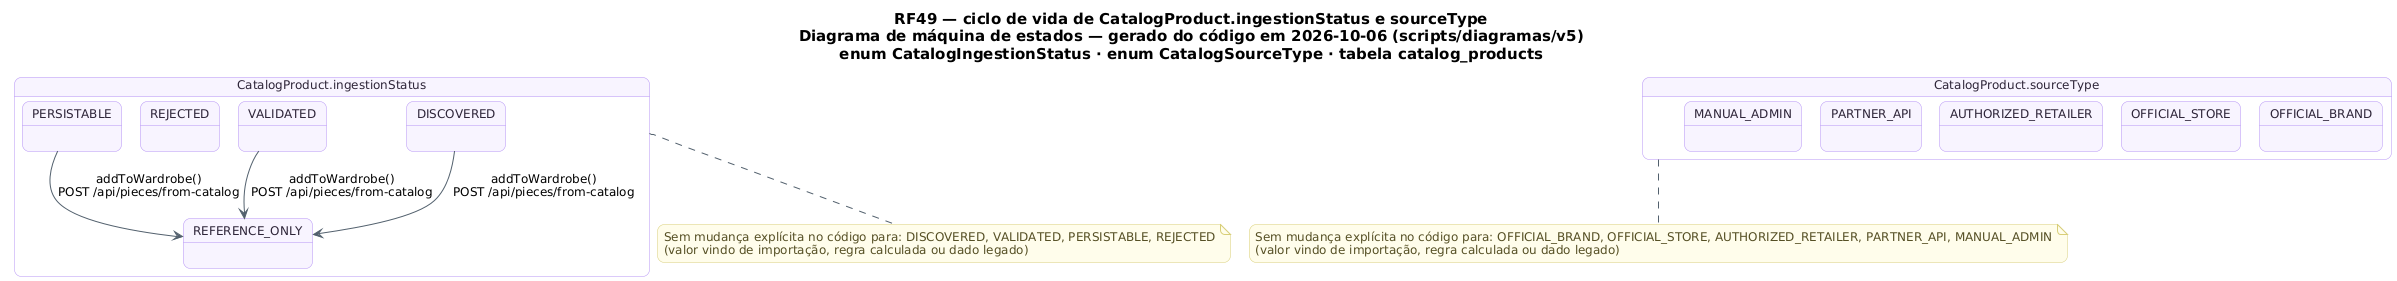

The diagram above was rendered by PlantUML. Its source (embedded in the PNG):
@startuml RF49_MaquinaDeEstados_ItemColetado
!pragma layout smetana
skinparam backgroundColor #FFFFFF
skinparam shadowing false
skinparam defaultFontName "DejaVu Sans"
skinparam defaultFontSize 12
skinparam titleFontSize 15
skinparam roundcorner 14
skinparam ArrowColor #52606D
skinparam note {
  BackgroundColor #FFFDEB
  BorderColor #D8CE78
  FontColor #554F24
}
skinparam state {
  BackgroundColor #F8F4FF
  BorderColor #B695F5
  FontColor #2D2438
  StartColor #20A77A
  EndColor #4B5563
}
title RF49 — ciclo de vida de CatalogProduct.ingestionStatus e sourceType\nDiagrama de máquina de estados — gerado do código em 2026-10-06 (scripts/diagramas/v5)\nenum CatalogIngestionStatus · enum CatalogSourceType · tabela catalog_products

state "CatalogProduct.ingestionStatus" as Ciclo_CatalogProduct {
  state Ciclo_CatalogProduct_DISCOVERED as "DISCOVERED"
  state Ciclo_CatalogProduct_VALIDATED as "VALIDATED"
  state Ciclo_CatalogProduct_PERSISTABLE as "PERSISTABLE"
  state Ciclo_CatalogProduct_REFERENCE_ONLY as "REFERENCE_ONLY"
  state Ciclo_CatalogProduct_REJECTED as "REJECTED"
}
Ciclo_CatalogProduct_DISCOVERED --> Ciclo_CatalogProduct_REFERENCE_ONLY : addToWardrobe()\nPOST /api/pieces/from-catalog
Ciclo_CatalogProduct_VALIDATED --> Ciclo_CatalogProduct_REFERENCE_ONLY : addToWardrobe()\nPOST /api/pieces/from-catalog
Ciclo_CatalogProduct_PERSISTABLE --> Ciclo_CatalogProduct_REFERENCE_ONLY : addToWardrobe()\nPOST /api/pieces/from-catalog
note bottom of Ciclo_CatalogProduct
  Sem mudança explícita no código para: DISCOVERED, VALIDATED, PERSISTABLE, REJECTED
  (valor vindo de importação, regra calculada ou dado legado)
end note
state "CatalogProduct.sourceType" as Ciclo_CatalogProduct_sourceType {
  state Ciclo_CatalogProduct_sourceType_OFFICIAL_BRAND as "OFFICIAL_BRAND"
  state Ciclo_CatalogProduct_sourceType_OFFICIAL_STORE as "OFFICIAL_STORE"
  state Ciclo_CatalogProduct_sourceType_AUTHORIZED_RETAILER as "AUTHORIZED_RETAILER"
  state Ciclo_CatalogProduct_sourceType_PARTNER_API as "PARTNER_API"
  state Ciclo_CatalogProduct_sourceType_MANUAL_ADMIN as "MANUAL_ADMIN"
}
note bottom of Ciclo_CatalogProduct_sourceType
  Sem mudança explícita no código para: OFFICIAL_BRAND, OFFICIAL_STORE, AUTHORIZED_RETAILER, PARTNER_API, MANUAL_ADMIN
  (valor vindo de importação, regra calculada ou dado legado)
end note
@enduml